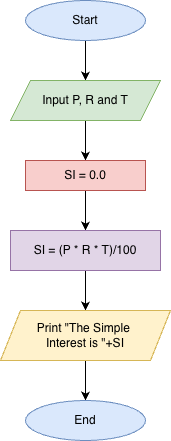

The diagram above was exported from draw.io. Its source (the exported page's mxGraphModel, read from the mxfile embedded in the PNG):
<mxGraphModel dx="976" dy="593" grid="1" gridSize="10" guides="1" tooltips="1" connect="1" arrows="1" fold="1" page="1" pageScale="1" pageWidth="850" pageHeight="1100" math="0" shadow="0">
  <root>
    <mxCell id="0" />
    <mxCell id="1" parent="0" />
    <mxCell id="CdJU6mIfoMX5GAk6dGdV-7" style="edgeStyle=orthogonalEdgeStyle;rounded=0;orthogonalLoop=1;jettySize=auto;html=1;entryX=0.5;entryY=0;entryDx=0;entryDy=0;" edge="1" parent="1" source="CdJU6mIfoMX5GAk6dGdV-1" target="CdJU6mIfoMX5GAk6dGdV-2">
      <mxGeometry relative="1" as="geometry" />
    </mxCell>
    <mxCell id="CdJU6mIfoMX5GAk6dGdV-1" value="Start" style="ellipse;whiteSpace=wrap;html=1;fillColor=#dae8fc;strokeColor=#6c8ebf;" vertex="1" parent="1">
      <mxGeometry x="330" y="20" width="120" height="40" as="geometry" />
    </mxCell>
    <mxCell id="CdJU6mIfoMX5GAk6dGdV-8" style="edgeStyle=orthogonalEdgeStyle;rounded=0;orthogonalLoop=1;jettySize=auto;html=1;entryX=0.5;entryY=0;entryDx=0;entryDy=0;" edge="1" parent="1" source="CdJU6mIfoMX5GAk6dGdV-2" target="CdJU6mIfoMX5GAk6dGdV-3">
      <mxGeometry relative="1" as="geometry" />
    </mxCell>
    <mxCell id="CdJU6mIfoMX5GAk6dGdV-2" value="Input P, R and T" style="shape=parallelogram;perimeter=parallelogramPerimeter;whiteSpace=wrap;html=1;fixedSize=1;fillColor=#d5e8d4;strokeColor=#82b366;" vertex="1" parent="1">
      <mxGeometry x="315" y="100" width="150" height="40" as="geometry" />
    </mxCell>
    <mxCell id="CdJU6mIfoMX5GAk6dGdV-9" style="edgeStyle=orthogonalEdgeStyle;rounded=0;orthogonalLoop=1;jettySize=auto;html=1;entryX=0.5;entryY=0;entryDx=0;entryDy=0;" edge="1" parent="1" source="CdJU6mIfoMX5GAk6dGdV-3" target="CdJU6mIfoMX5GAk6dGdV-4">
      <mxGeometry relative="1" as="geometry" />
    </mxCell>
    <mxCell id="CdJU6mIfoMX5GAk6dGdV-3" value="SI = 0.0" style="rounded=0;whiteSpace=wrap;html=1;fillColor=#f8cecc;strokeColor=#b85450;" vertex="1" parent="1">
      <mxGeometry x="330" y="180" width="120" height="30" as="geometry" />
    </mxCell>
    <mxCell id="CdJU6mIfoMX5GAk6dGdV-10" style="edgeStyle=orthogonalEdgeStyle;rounded=0;orthogonalLoop=1;jettySize=auto;html=1;entryX=0.5;entryY=0;entryDx=0;entryDy=0;" edge="1" parent="1" source="CdJU6mIfoMX5GAk6dGdV-4" target="CdJU6mIfoMX5GAk6dGdV-5">
      <mxGeometry relative="1" as="geometry" />
    </mxCell>
    <mxCell id="CdJU6mIfoMX5GAk6dGdV-4" value="SI = (P * R * T)/100" style="rounded=0;whiteSpace=wrap;html=1;fillColor=#e1d5e7;strokeColor=#9673a6;" vertex="1" parent="1">
      <mxGeometry x="315" y="250" width="150" height="40" as="geometry" />
    </mxCell>
    <mxCell id="CdJU6mIfoMX5GAk6dGdV-11" style="edgeStyle=orthogonalEdgeStyle;rounded=0;orthogonalLoop=1;jettySize=auto;html=1;entryX=0.5;entryY=0;entryDx=0;entryDy=0;" edge="1" parent="1" source="CdJU6mIfoMX5GAk6dGdV-5" target="CdJU6mIfoMX5GAk6dGdV-6">
      <mxGeometry relative="1" as="geometry" />
    </mxCell>
    <mxCell id="CdJU6mIfoMX5GAk6dGdV-5" value="Print &quot;The Simple&amp;nbsp;&lt;div&gt;Interest is &quot;+SI&lt;/div&gt;" style="shape=parallelogram;perimeter=parallelogramPerimeter;whiteSpace=wrap;html=1;fixedSize=1;fillColor=#fff2cc;strokeColor=#d6b656;" vertex="1" parent="1">
      <mxGeometry x="305" y="330" width="170" height="50" as="geometry" />
    </mxCell>
    <mxCell id="CdJU6mIfoMX5GAk6dGdV-6" value="End" style="ellipse;whiteSpace=wrap;html=1;fillColor=#dae8fc;strokeColor=#6c8ebf;" vertex="1" parent="1">
      <mxGeometry x="330" y="420" width="120" height="40" as="geometry" />
    </mxCell>
  </root>
</mxGraphModel>